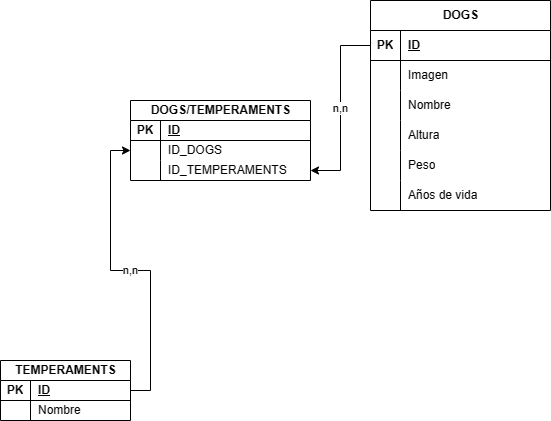

The diagram above was exported from draw.io. Its source (the exported page's mxGraphModel, read from the mxfile embedded in the PNG):
<mxGraphModel dx="1449" dy="796" grid="1" gridSize="10" guides="1" tooltips="1" connect="1" arrows="1" fold="1" page="1" pageScale="1" pageWidth="850" pageHeight="1100" math="0" shadow="0" extFonts="Permanent Marker^https://fonts.googleapis.com/css?family=Permanent+Marker">
  <root>
    <mxCell id="0" />
    <mxCell id="1" parent="0" />
    <mxCell id="_61d6wIEGnf5c0mP-hHV-13" value="DOGS" style="shape=table;startSize=30;container=1;collapsible=1;childLayout=tableLayout;fixedRows=1;rowLines=0;fontStyle=1;align=center;resizeLast=1;html=1;" parent="1" vertex="1">
      <mxGeometry x="550" y="310" width="180" height="210" as="geometry" />
    </mxCell>
    <mxCell id="_61d6wIEGnf5c0mP-hHV-14" value="" style="shape=tableRow;horizontal=0;startSize=0;swimlaneHead=0;swimlaneBody=0;fillColor=none;collapsible=0;dropTarget=0;points=[[0,0.5],[1,0.5]];portConstraint=eastwest;top=0;left=0;right=0;bottom=1;" parent="_61d6wIEGnf5c0mP-hHV-13" vertex="1">
      <mxGeometry y="30" width="180" height="30" as="geometry" />
    </mxCell>
    <mxCell id="_61d6wIEGnf5c0mP-hHV-15" value="PK" style="shape=partialRectangle;connectable=0;fillColor=none;top=0;left=0;bottom=0;right=0;fontStyle=1;overflow=hidden;whiteSpace=wrap;html=1;" parent="_61d6wIEGnf5c0mP-hHV-14" vertex="1">
      <mxGeometry width="30" height="30" as="geometry">
        <mxRectangle width="30" height="30" as="alternateBounds" />
      </mxGeometry>
    </mxCell>
    <mxCell id="_61d6wIEGnf5c0mP-hHV-16" value="ID" style="shape=partialRectangle;connectable=0;fillColor=none;top=0;left=0;bottom=0;right=0;align=left;spacingLeft=6;fontStyle=5;overflow=hidden;whiteSpace=wrap;html=1;" parent="_61d6wIEGnf5c0mP-hHV-14" vertex="1">
      <mxGeometry x="30" width="150" height="30" as="geometry">
        <mxRectangle width="150" height="30" as="alternateBounds" />
      </mxGeometry>
    </mxCell>
    <mxCell id="_61d6wIEGnf5c0mP-hHV-17" value="" style="shape=tableRow;horizontal=0;startSize=0;swimlaneHead=0;swimlaneBody=0;fillColor=none;collapsible=0;dropTarget=0;points=[[0,0.5],[1,0.5]];portConstraint=eastwest;top=0;left=0;right=0;bottom=0;" parent="_61d6wIEGnf5c0mP-hHV-13" vertex="1">
      <mxGeometry y="60" width="180" height="30" as="geometry" />
    </mxCell>
    <mxCell id="_61d6wIEGnf5c0mP-hHV-18" value="" style="shape=partialRectangle;connectable=0;fillColor=none;top=0;left=0;bottom=0;right=0;editable=1;overflow=hidden;whiteSpace=wrap;html=1;" parent="_61d6wIEGnf5c0mP-hHV-17" vertex="1">
      <mxGeometry width="30" height="30" as="geometry">
        <mxRectangle width="30" height="30" as="alternateBounds" />
      </mxGeometry>
    </mxCell>
    <mxCell id="_61d6wIEGnf5c0mP-hHV-19" value="Imagen" style="shape=partialRectangle;connectable=0;fillColor=none;top=0;left=0;bottom=0;right=0;align=left;spacingLeft=6;overflow=hidden;whiteSpace=wrap;html=1;" parent="_61d6wIEGnf5c0mP-hHV-17" vertex="1">
      <mxGeometry x="30" width="150" height="30" as="geometry">
        <mxRectangle width="150" height="30" as="alternateBounds" />
      </mxGeometry>
    </mxCell>
    <mxCell id="_61d6wIEGnf5c0mP-hHV-20" value="" style="shape=tableRow;horizontal=0;startSize=0;swimlaneHead=0;swimlaneBody=0;fillColor=none;collapsible=0;dropTarget=0;points=[[0,0.5],[1,0.5]];portConstraint=eastwest;top=0;left=0;right=0;bottom=0;" parent="_61d6wIEGnf5c0mP-hHV-13" vertex="1">
      <mxGeometry y="90" width="180" height="30" as="geometry" />
    </mxCell>
    <mxCell id="_61d6wIEGnf5c0mP-hHV-21" value="" style="shape=partialRectangle;connectable=0;fillColor=none;top=0;left=0;bottom=0;right=0;editable=1;overflow=hidden;whiteSpace=wrap;html=1;" parent="_61d6wIEGnf5c0mP-hHV-20" vertex="1">
      <mxGeometry width="30" height="30" as="geometry">
        <mxRectangle width="30" height="30" as="alternateBounds" />
      </mxGeometry>
    </mxCell>
    <mxCell id="_61d6wIEGnf5c0mP-hHV-22" value="Nombre" style="shape=partialRectangle;connectable=0;fillColor=none;top=0;left=0;bottom=0;right=0;align=left;spacingLeft=6;overflow=hidden;whiteSpace=wrap;html=1;" parent="_61d6wIEGnf5c0mP-hHV-20" vertex="1">
      <mxGeometry x="30" width="150" height="30" as="geometry">
        <mxRectangle width="150" height="30" as="alternateBounds" />
      </mxGeometry>
    </mxCell>
    <mxCell id="_61d6wIEGnf5c0mP-hHV-23" value="" style="shape=tableRow;horizontal=0;startSize=0;swimlaneHead=0;swimlaneBody=0;fillColor=none;collapsible=0;dropTarget=0;points=[[0,0.5],[1,0.5]];portConstraint=eastwest;top=0;left=0;right=0;bottom=0;" parent="_61d6wIEGnf5c0mP-hHV-13" vertex="1">
      <mxGeometry y="120" width="180" height="30" as="geometry" />
    </mxCell>
    <mxCell id="_61d6wIEGnf5c0mP-hHV-24" value="" style="shape=partialRectangle;connectable=0;fillColor=none;top=0;left=0;bottom=0;right=0;editable=1;overflow=hidden;whiteSpace=wrap;html=1;" parent="_61d6wIEGnf5c0mP-hHV-23" vertex="1">
      <mxGeometry width="30" height="30" as="geometry">
        <mxRectangle width="30" height="30" as="alternateBounds" />
      </mxGeometry>
    </mxCell>
    <mxCell id="_61d6wIEGnf5c0mP-hHV-25" value="Altura" style="shape=partialRectangle;connectable=0;fillColor=none;top=0;left=0;bottom=0;right=0;align=left;spacingLeft=6;overflow=hidden;whiteSpace=wrap;html=1;" parent="_61d6wIEGnf5c0mP-hHV-23" vertex="1">
      <mxGeometry x="30" width="150" height="30" as="geometry">
        <mxRectangle width="150" height="30" as="alternateBounds" />
      </mxGeometry>
    </mxCell>
    <mxCell id="_61d6wIEGnf5c0mP-hHV-57" value="" style="shape=tableRow;horizontal=0;startSize=0;swimlaneHead=0;swimlaneBody=0;fillColor=none;collapsible=0;dropTarget=0;points=[[0,0.5],[1,0.5]];portConstraint=eastwest;top=0;left=0;right=0;bottom=0;" parent="_61d6wIEGnf5c0mP-hHV-13" vertex="1">
      <mxGeometry y="150" width="180" height="30" as="geometry" />
    </mxCell>
    <mxCell id="_61d6wIEGnf5c0mP-hHV-58" value="" style="shape=partialRectangle;connectable=0;fillColor=none;top=0;left=0;bottom=0;right=0;editable=1;overflow=hidden;whiteSpace=wrap;html=1;" parent="_61d6wIEGnf5c0mP-hHV-57" vertex="1">
      <mxGeometry width="30" height="30" as="geometry">
        <mxRectangle width="30" height="30" as="alternateBounds" />
      </mxGeometry>
    </mxCell>
    <mxCell id="_61d6wIEGnf5c0mP-hHV-59" value="Peso" style="shape=partialRectangle;connectable=0;fillColor=none;top=0;left=0;bottom=0;right=0;align=left;spacingLeft=6;overflow=hidden;whiteSpace=wrap;html=1;" parent="_61d6wIEGnf5c0mP-hHV-57" vertex="1">
      <mxGeometry x="30" width="150" height="30" as="geometry">
        <mxRectangle width="150" height="30" as="alternateBounds" />
      </mxGeometry>
    </mxCell>
    <mxCell id="_61d6wIEGnf5c0mP-hHV-39" value="" style="shape=tableRow;horizontal=0;startSize=0;swimlaneHead=0;swimlaneBody=0;fillColor=none;collapsible=0;dropTarget=0;points=[[0,0.5],[1,0.5]];portConstraint=eastwest;top=0;left=0;right=0;bottom=0;" parent="_61d6wIEGnf5c0mP-hHV-13" vertex="1">
      <mxGeometry y="180" width="180" height="30" as="geometry" />
    </mxCell>
    <mxCell id="_61d6wIEGnf5c0mP-hHV-40" value="" style="shape=partialRectangle;connectable=0;fillColor=none;top=0;left=0;bottom=0;right=0;editable=1;overflow=hidden;whiteSpace=wrap;html=1;" parent="_61d6wIEGnf5c0mP-hHV-39" vertex="1">
      <mxGeometry width="30" height="30" as="geometry">
        <mxRectangle width="30" height="30" as="alternateBounds" />
      </mxGeometry>
    </mxCell>
    <mxCell id="_61d6wIEGnf5c0mP-hHV-41" value="Años de vida" style="shape=partialRectangle;connectable=0;fillColor=none;top=0;left=0;bottom=0;right=0;align=left;spacingLeft=6;overflow=hidden;whiteSpace=wrap;html=1;" parent="_61d6wIEGnf5c0mP-hHV-39" vertex="1">
      <mxGeometry x="30" width="150" height="30" as="geometry">
        <mxRectangle width="150" height="30" as="alternateBounds" />
      </mxGeometry>
    </mxCell>
    <mxCell id="_61d6wIEGnf5c0mP-hHV-150" value="TEMPERAMENTS" style="shape=table;startSize=20;container=1;collapsible=1;childLayout=tableLayout;fixedRows=1;rowLines=0;fontStyle=1;align=center;resizeLast=1;html=1;" parent="1" vertex="1">
      <mxGeometry x="180" y="670" width="130" height="60" as="geometry" />
    </mxCell>
    <mxCell id="_61d6wIEGnf5c0mP-hHV-151" value="" style="shape=tableRow;horizontal=0;startSize=0;swimlaneHead=0;swimlaneBody=0;fillColor=none;collapsible=0;dropTarget=0;points=[[0,0.5],[1,0.5]];portConstraint=eastwest;top=0;left=0;right=0;bottom=1;" parent="_61d6wIEGnf5c0mP-hHV-150" vertex="1">
      <mxGeometry y="20" width="130" height="20" as="geometry" />
    </mxCell>
    <mxCell id="_61d6wIEGnf5c0mP-hHV-152" value="PK" style="shape=partialRectangle;connectable=0;fillColor=none;top=0;left=0;bottom=0;right=0;fontStyle=1;overflow=hidden;whiteSpace=wrap;html=1;" parent="_61d6wIEGnf5c0mP-hHV-151" vertex="1">
      <mxGeometry width="30" height="20" as="geometry">
        <mxRectangle width="30" height="20" as="alternateBounds" />
      </mxGeometry>
    </mxCell>
    <mxCell id="_61d6wIEGnf5c0mP-hHV-153" value="ID" style="shape=partialRectangle;connectable=0;fillColor=none;top=0;left=0;bottom=0;right=0;align=left;spacingLeft=6;fontStyle=5;overflow=hidden;whiteSpace=wrap;html=1;" parent="_61d6wIEGnf5c0mP-hHV-151" vertex="1">
      <mxGeometry x="30" width="100" height="20" as="geometry">
        <mxRectangle width="100" height="20" as="alternateBounds" />
      </mxGeometry>
    </mxCell>
    <mxCell id="_61d6wIEGnf5c0mP-hHV-154" value="" style="shape=tableRow;horizontal=0;startSize=0;swimlaneHead=0;swimlaneBody=0;fillColor=none;collapsible=0;dropTarget=0;points=[[0,0.5],[1,0.5]];portConstraint=eastwest;top=0;left=0;right=0;bottom=0;" parent="_61d6wIEGnf5c0mP-hHV-150" vertex="1">
      <mxGeometry y="40" width="130" height="20" as="geometry" />
    </mxCell>
    <mxCell id="_61d6wIEGnf5c0mP-hHV-155" value="" style="shape=partialRectangle;connectable=0;fillColor=none;top=0;left=0;bottom=0;right=0;editable=1;overflow=hidden;whiteSpace=wrap;html=1;" parent="_61d6wIEGnf5c0mP-hHV-154" vertex="1">
      <mxGeometry width="30" height="20" as="geometry">
        <mxRectangle width="30" height="20" as="alternateBounds" />
      </mxGeometry>
    </mxCell>
    <mxCell id="_61d6wIEGnf5c0mP-hHV-156" value="Nombre" style="shape=partialRectangle;connectable=0;fillColor=none;top=0;left=0;bottom=0;right=0;align=left;spacingLeft=6;overflow=hidden;whiteSpace=wrap;html=1;" parent="_61d6wIEGnf5c0mP-hHV-154" vertex="1">
      <mxGeometry x="30" width="100" height="20" as="geometry">
        <mxRectangle width="100" height="20" as="alternateBounds" />
      </mxGeometry>
    </mxCell>
    <mxCell id="_61d6wIEGnf5c0mP-hHV-161" value="DOGS/TEMPERAMENTS" style="shape=table;startSize=20;container=1;collapsible=1;childLayout=tableLayout;fixedRows=1;rowLines=0;fontStyle=1;align=center;resizeLast=1;html=1;" parent="1" vertex="1">
      <mxGeometry x="310" y="410" width="180" height="80" as="geometry" />
    </mxCell>
    <mxCell id="_61d6wIEGnf5c0mP-hHV-162" value="" style="shape=tableRow;horizontal=0;startSize=0;swimlaneHead=0;swimlaneBody=0;fillColor=none;collapsible=0;dropTarget=0;points=[[0,0.5],[1,0.5]];portConstraint=eastwest;top=0;left=0;right=0;bottom=1;" parent="_61d6wIEGnf5c0mP-hHV-161" vertex="1">
      <mxGeometry y="20" width="180" height="20" as="geometry" />
    </mxCell>
    <mxCell id="_61d6wIEGnf5c0mP-hHV-163" value="PK" style="shape=partialRectangle;connectable=0;fillColor=none;top=0;left=0;bottom=0;right=0;fontStyle=1;overflow=hidden;whiteSpace=wrap;html=1;" parent="_61d6wIEGnf5c0mP-hHV-162" vertex="1">
      <mxGeometry width="30" height="20" as="geometry">
        <mxRectangle width="30" height="20" as="alternateBounds" />
      </mxGeometry>
    </mxCell>
    <mxCell id="_61d6wIEGnf5c0mP-hHV-164" value="ID" style="shape=partialRectangle;connectable=0;fillColor=none;top=0;left=0;bottom=0;right=0;align=left;spacingLeft=6;fontStyle=5;overflow=hidden;whiteSpace=wrap;html=1;" parent="_61d6wIEGnf5c0mP-hHV-162" vertex="1">
      <mxGeometry x="30" width="150" height="20" as="geometry">
        <mxRectangle width="150" height="20" as="alternateBounds" />
      </mxGeometry>
    </mxCell>
    <mxCell id="_61d6wIEGnf5c0mP-hHV-165" value="" style="shape=tableRow;horizontal=0;startSize=0;swimlaneHead=0;swimlaneBody=0;fillColor=none;collapsible=0;dropTarget=0;points=[[0,0.5],[1,0.5]];portConstraint=eastwest;top=0;left=0;right=0;bottom=0;" parent="_61d6wIEGnf5c0mP-hHV-161" vertex="1">
      <mxGeometry y="40" width="180" height="20" as="geometry" />
    </mxCell>
    <mxCell id="_61d6wIEGnf5c0mP-hHV-166" value="" style="shape=partialRectangle;connectable=0;fillColor=none;top=0;left=0;bottom=0;right=0;editable=1;overflow=hidden;whiteSpace=wrap;html=1;" parent="_61d6wIEGnf5c0mP-hHV-165" vertex="1">
      <mxGeometry width="30" height="20" as="geometry">
        <mxRectangle width="30" height="20" as="alternateBounds" />
      </mxGeometry>
    </mxCell>
    <mxCell id="_61d6wIEGnf5c0mP-hHV-167" value="ID_DOGS" style="shape=partialRectangle;connectable=0;fillColor=none;top=0;left=0;bottom=0;right=0;align=left;spacingLeft=6;overflow=hidden;whiteSpace=wrap;html=1;" parent="_61d6wIEGnf5c0mP-hHV-165" vertex="1">
      <mxGeometry x="30" width="150" height="20" as="geometry">
        <mxRectangle width="150" height="20" as="alternateBounds" />
      </mxGeometry>
    </mxCell>
    <mxCell id="_61d6wIEGnf5c0mP-hHV-168" value="" style="shape=tableRow;horizontal=0;startSize=0;swimlaneHead=0;swimlaneBody=0;fillColor=none;collapsible=0;dropTarget=0;points=[[0,0.5],[1,0.5]];portConstraint=eastwest;top=0;left=0;right=0;bottom=0;" parent="_61d6wIEGnf5c0mP-hHV-161" vertex="1">
      <mxGeometry y="60" width="180" height="20" as="geometry" />
    </mxCell>
    <mxCell id="_61d6wIEGnf5c0mP-hHV-169" value="" style="shape=partialRectangle;connectable=0;fillColor=none;top=0;left=0;bottom=0;right=0;editable=1;overflow=hidden;whiteSpace=wrap;html=1;" parent="_61d6wIEGnf5c0mP-hHV-168" vertex="1">
      <mxGeometry width="30" height="20" as="geometry">
        <mxRectangle width="30" height="20" as="alternateBounds" />
      </mxGeometry>
    </mxCell>
    <mxCell id="_61d6wIEGnf5c0mP-hHV-170" value="ID_TEMPERAMENTS" style="shape=partialRectangle;connectable=0;fillColor=none;top=0;left=0;bottom=0;right=0;align=left;spacingLeft=6;overflow=hidden;whiteSpace=wrap;html=1;" parent="_61d6wIEGnf5c0mP-hHV-168" vertex="1">
      <mxGeometry x="30" width="150" height="20" as="geometry">
        <mxRectangle width="150" height="20" as="alternateBounds" />
      </mxGeometry>
    </mxCell>
    <mxCell id="_61d6wIEGnf5c0mP-hHV-173" value="n,n" style="edgeStyle=orthogonalEdgeStyle;rounded=0;orthogonalLoop=1;jettySize=auto;html=1;exitX=1;exitY=0.5;exitDx=0;exitDy=0;entryX=0;entryY=0.5;entryDx=0;entryDy=0;" parent="1" source="_61d6wIEGnf5c0mP-hHV-151" target="_61d6wIEGnf5c0mP-hHV-165" edge="1">
      <mxGeometry relative="1" as="geometry" />
    </mxCell>
    <mxCell id="_61d6wIEGnf5c0mP-hHV-179" value="n,n" style="edgeStyle=orthogonalEdgeStyle;rounded=0;orthogonalLoop=1;jettySize=auto;html=1;exitX=0;exitY=0.5;exitDx=0;exitDy=0;entryX=1;entryY=0.5;entryDx=0;entryDy=0;" parent="1" source="_61d6wIEGnf5c0mP-hHV-14" target="_61d6wIEGnf5c0mP-hHV-168" edge="1">
      <mxGeometry relative="1" as="geometry" />
    </mxCell>
  </root>
</mxGraphModel>